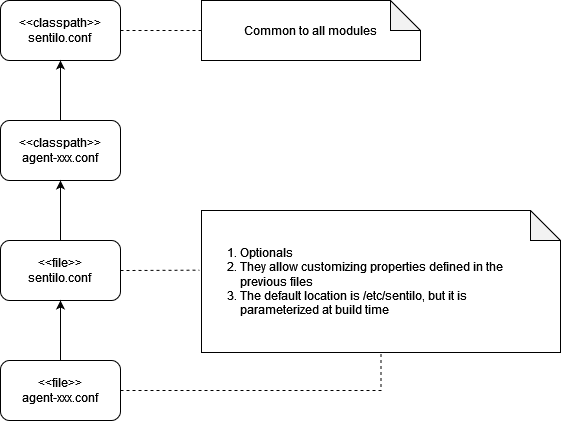

The diagram above was exported from draw.io. Its source (the exported page's mxGraphModel, read from the mxfile embedded in the PNG):
<mxGraphModel dx="2062" dy="1179" grid="1" gridSize="10" guides="1" tooltips="1" connect="1" arrows="1" fold="1" page="1" pageScale="1" pageWidth="827" pageHeight="1169" math="0" shadow="0">
  <root>
    <mxCell id="0" />
    <mxCell id="1" parent="0" />
    <mxCell id="tRd8R6HUfUnHiGiNxanq-1" value="&lt;div&gt;&amp;lt;&amp;lt;classpath&amp;gt;&amp;gt;&lt;/div&gt;&lt;div&gt;sentilo.conf&lt;br&gt;&lt;/div&gt;" style="rounded=1;whiteSpace=wrap;html=1;" vertex="1" parent="1">
      <mxGeometry x="120" y="200" width="120" height="60" as="geometry" />
    </mxCell>
    <mxCell id="tRd8R6HUfUnHiGiNxanq-8" style="edgeStyle=orthogonalEdgeStyle;rounded=0;orthogonalLoop=1;jettySize=auto;html=1;exitX=0.5;exitY=0;exitDx=0;exitDy=0;entryX=0.5;entryY=1;entryDx=0;entryDy=0;" edge="1" parent="1" source="tRd8R6HUfUnHiGiNxanq-2" target="tRd8R6HUfUnHiGiNxanq-1">
      <mxGeometry relative="1" as="geometry" />
    </mxCell>
    <mxCell id="tRd8R6HUfUnHiGiNxanq-2" value="&lt;div&gt;&amp;lt;&amp;lt;classpath&amp;gt;&amp;gt;&lt;/div&gt;&lt;div&gt;agent-xxx.conf&lt;br&gt;&lt;/div&gt;" style="rounded=1;whiteSpace=wrap;html=1;" vertex="1" parent="1">
      <mxGeometry x="120" y="320" width="120" height="60" as="geometry" />
    </mxCell>
    <mxCell id="tRd8R6HUfUnHiGiNxanq-7" style="edgeStyle=orthogonalEdgeStyle;rounded=0;orthogonalLoop=1;jettySize=auto;html=1;exitX=0.5;exitY=0;exitDx=0;exitDy=0;entryX=0.5;entryY=1;entryDx=0;entryDy=0;" edge="1" parent="1" source="tRd8R6HUfUnHiGiNxanq-3" target="tRd8R6HUfUnHiGiNxanq-2">
      <mxGeometry relative="1" as="geometry" />
    </mxCell>
    <mxCell id="tRd8R6HUfUnHiGiNxanq-3" value="&lt;div&gt;&amp;lt;&amp;lt;file&amp;gt;&amp;gt;&lt;/div&gt;&lt;div&gt;sentilo.conf&lt;br&gt;&lt;/div&gt;" style="rounded=1;whiteSpace=wrap;html=1;" vertex="1" parent="1">
      <mxGeometry x="120" y="440" width="120" height="60" as="geometry" />
    </mxCell>
    <mxCell id="tRd8R6HUfUnHiGiNxanq-6" style="edgeStyle=orthogonalEdgeStyle;rounded=0;orthogonalLoop=1;jettySize=auto;html=1;exitX=0.5;exitY=0;exitDx=0;exitDy=0;entryX=0.5;entryY=1;entryDx=0;entryDy=0;" edge="1" parent="1" source="tRd8R6HUfUnHiGiNxanq-4" target="tRd8R6HUfUnHiGiNxanq-3">
      <mxGeometry relative="1" as="geometry" />
    </mxCell>
    <mxCell id="tRd8R6HUfUnHiGiNxanq-13" style="edgeStyle=orthogonalEdgeStyle;rounded=0;orthogonalLoop=1;jettySize=auto;html=1;exitX=1;exitY=0.5;exitDx=0;exitDy=0;entryX=0.5;entryY=1;entryDx=0;entryDy=0;entryPerimeter=0;dashed=1;endArrow=none;endFill=0;" edge="1" parent="1" source="tRd8R6HUfUnHiGiNxanq-4" target="tRd8R6HUfUnHiGiNxanq-11">
      <mxGeometry relative="1" as="geometry" />
    </mxCell>
    <mxCell id="tRd8R6HUfUnHiGiNxanq-4" value="&lt;div&gt;&amp;lt;&amp;lt;file&amp;gt;&amp;gt;&lt;/div&gt;&lt;div&gt;agent-xxx.conf&lt;br&gt;&lt;/div&gt;" style="rounded=1;whiteSpace=wrap;html=1;" vertex="1" parent="1">
      <mxGeometry x="120" y="560" width="120" height="60" as="geometry" />
    </mxCell>
    <mxCell id="tRd8R6HUfUnHiGiNxanq-9" value="Common to all modules" style="shape=note;whiteSpace=wrap;html=1;backgroundOutline=1;darkOpacity=0.05;" vertex="1" parent="1">
      <mxGeometry x="321" y="200" width="219" height="60" as="geometry" />
    </mxCell>
    <mxCell id="tRd8R6HUfUnHiGiNxanq-10" value="" style="endArrow=none;dashed=1;html=1;rounded=0;exitX=1;exitY=0.5;exitDx=0;exitDy=0;entryX=0;entryY=0.5;entryDx=0;entryDy=0;entryPerimeter=0;" edge="1" parent="1" source="tRd8R6HUfUnHiGiNxanq-1" target="tRd8R6HUfUnHiGiNxanq-9">
      <mxGeometry width="50" height="50" relative="1" as="geometry">
        <mxPoint x="330" y="290" as="sourcePoint" />
        <mxPoint x="380" y="240" as="targetPoint" />
      </mxGeometry>
    </mxCell>
    <mxCell id="tRd8R6HUfUnHiGiNxanq-11" value="&lt;div align=&quot;left&quot;&gt;&lt;ol&gt;&lt;li&gt;Optionals&lt;/li&gt;&lt;li&gt;They allow customizing properties defined in the previous files&lt;/li&gt;&lt;li&gt;&lt;div&gt;The default location is /etc/sentilo, but it is parameterized at build time&lt;/div&gt;&lt;/li&gt;&lt;/ol&gt;&lt;/div&gt;" style="shape=note;whiteSpace=wrap;html=1;backgroundOutline=1;darkOpacity=0.05;spacingTop=0;spacing=0;spacingRight=15;" vertex="1" parent="1">
      <mxGeometry x="321" y="410" width="359" height="142" as="geometry" />
    </mxCell>
    <mxCell id="tRd8R6HUfUnHiGiNxanq-12" value="" style="endArrow=none;dashed=1;html=1;rounded=0;entryX=-0.006;entryY=0.42;entryDx=0;entryDy=0;entryPerimeter=0;exitX=1;exitY=0.5;exitDx=0;exitDy=0;" edge="1" parent="1" source="tRd8R6HUfUnHiGiNxanq-3" target="tRd8R6HUfUnHiGiNxanq-11">
      <mxGeometry width="50" height="50" relative="1" as="geometry">
        <mxPoint x="310" y="610" as="sourcePoint" />
        <mxPoint x="360" y="560" as="targetPoint" />
      </mxGeometry>
    </mxCell>
  </root>
</mxGraphModel>